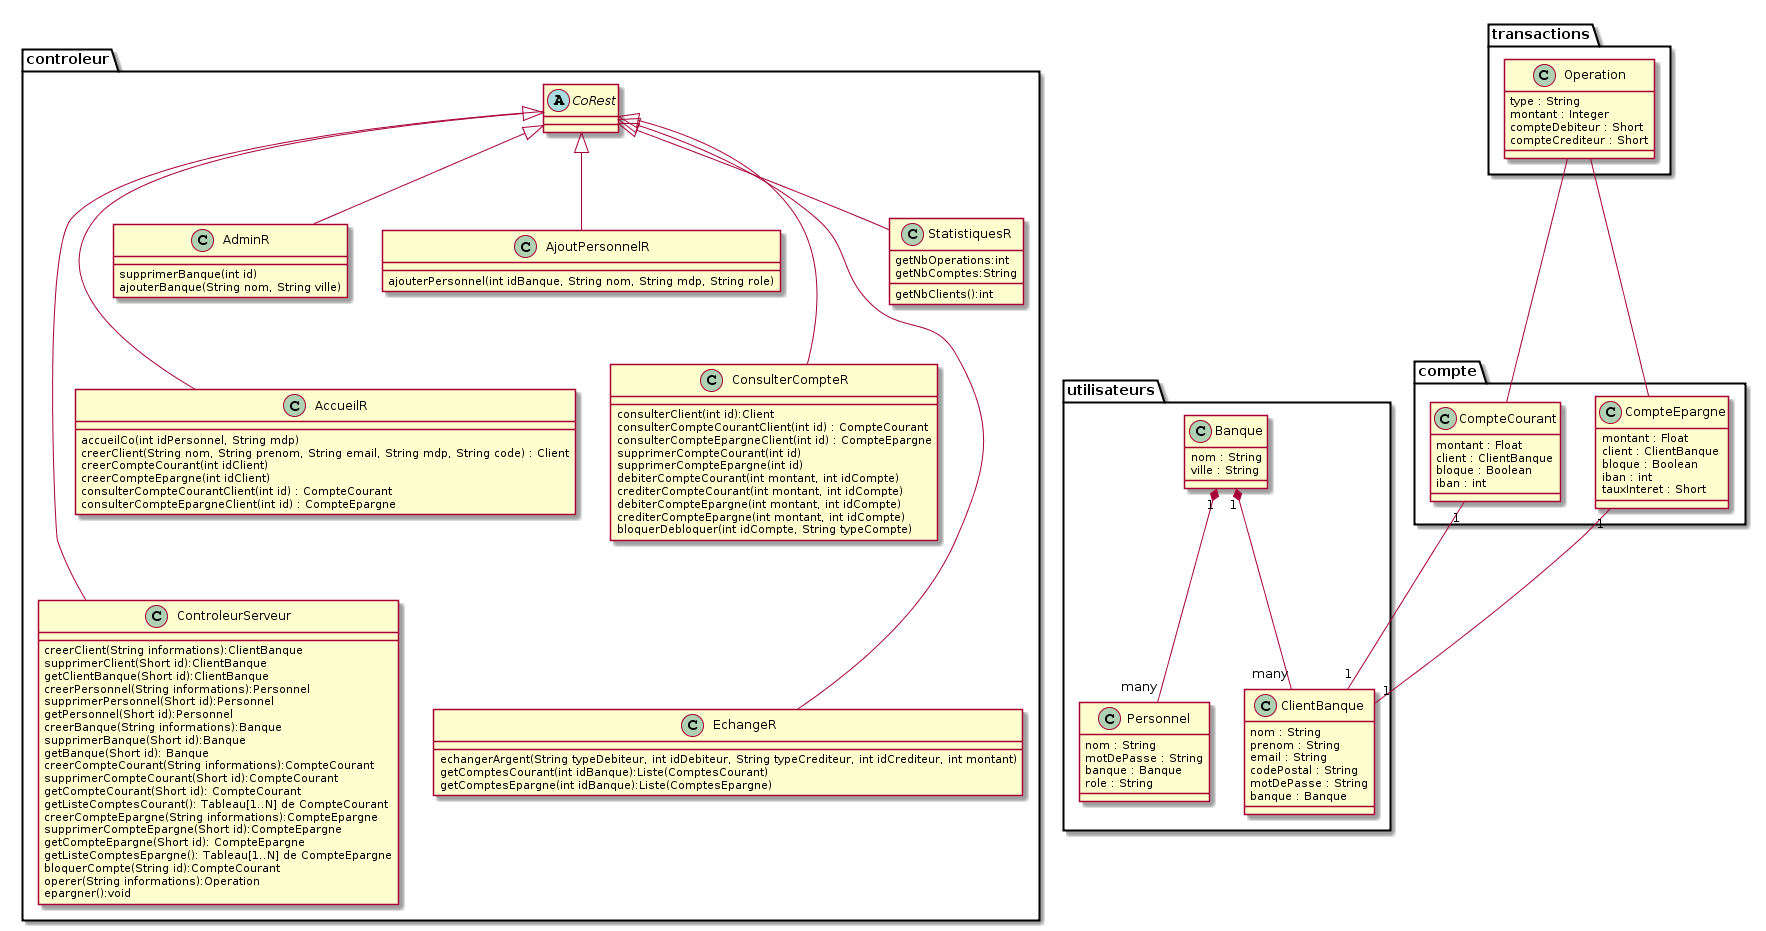

The diagram above was rendered by PlantUML. Its source (embedded in the PNG):
@startuml
package controleur {
  CoRest ---- ControleurServeur
  CoRest<|---AccueilR
CoRest<|--AdminR
CoRest<|--AjoutPersonnelR
CoRest<|---ConsulterCompteR
CoRest<|----EchangeR
CoRest<|--StatistiquesR
}


package utilisateurs {
Banque "1" *-- "many" Personnel 
Banque "1" *-- "many" ClientBanque
}


package compte{
CompteCourant "1" -- "1" ClientBanque
CompteEpargne "1" -- "1" ClientBanque
}
package transactions{
Operation --- CompteEpargne
Operation --- CompteCourant
}



class AdminR{
supprimerBanque(int id)
ajouterBanque(String nom, String ville)
}

class AjoutPersonnelR{
ajouterPersonnel(int idBanque, String nom, String mdp, String role)
}

abstract class CoRest{
}

class ConsulterCompteR{
consulterClient(int id):Client
consulterCompteCourantClient(int id) : CompteCourant
consulterCompteEpargneClient(int id) : CompteEpargne
supprimerCompteCourant(int id)
supprimerCompteEpargne(int id)
debiterCompteCourant(int montant, int idCompte)
crediterCompteCourant(int montant, int idCompte)
debiterCompteEpargne(int montant, int idCompte)
crediterCompteEpargne(int montant, int idCompte)
bloquerDebloquer(int idCompte, String typeCompte)
}

class EchangeR{
echangerArgent(String typeDebiteur, int idDebiteur, String typeCrediteur, int idCrediteur, int montant)
getComptesCourant(int idBanque):Liste(ComptesCourant)
getComptesEpargne(int idBanque):Liste(ComptesEpargne)
}

class StatistiquesR{
getNbClients():int
getNbOperations:int
getNbComptes:String
}

class AccueilR{
accueilCo(int idPersonnel, String mdp)
creerClient(String nom, String prenom, String email, String mdp, String code) : Client
creerCompteCourant(int idClient)
creerCompteEpargne(int idClient)
consulterCompteCourantClient(int id) : CompteCourant
consulterCompteEpargneClient(int id) : CompteEpargne
}

class ControleurServeur{

creerClient(String informations):ClientBanque
supprimerClient(Short id):ClientBanque
getClientBanque(Short id):ClientBanque

creerPersonnel(String informations):Personnel
supprimerPersonnel(Short id):Personnel
getPersonnel(Short id):Personnel

creerBanque(String informations):Banque
supprimerBanque(Short id):Banque
getBanque(Short id): Banque

creerCompteCourant(String informations):CompteCourant
supprimerCompteCourant(Short id):CompteCourant
getCompteCourant(Short id): CompteCourant
getListeComptesCourant(): Tableau[1..N] de CompteCourant

creerCompteEpargne(String informations):CompteEpargne
supprimerCompteEpargne(Short id):CompteEpargne
getCompteEpargne(Short id): CompteEpargne
getListeComptesEpargne(): Tableau[1..N] de CompteEpargne

bloquerCompte(String id):CompteCourant

operer(String informations):Operation

epargner():void
}


class CompteCourant {
montant : Float
client : ClientBanque
bloque : Boolean
iban : int
}

class CompteEpargne {
montant : Float
client : ClientBanque
bloque : Boolean
iban : int
tauxInteret : Short
}

class Operation{
type : String
montant : Integer
compteDebiteur : Short
compteCrediteur : Short
}


class ClientBanque{
nom : String
prenom : String
email : String
codePostal : String
motDePasse : String
banque : Banque
}

class Banque {
nom : String
ville : String
}

class Personnel{
nom : String
motDePasse : String
banque : Banque
role : String
}
@enduml